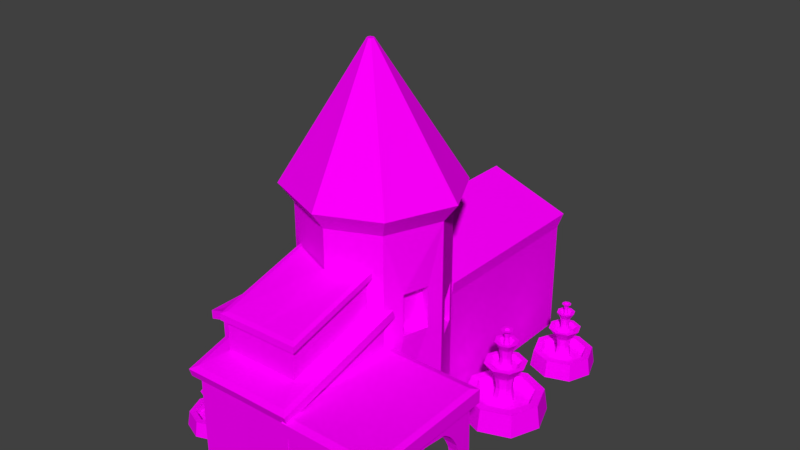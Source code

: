 # Source: monastery.blend  (saved by Blender 2.78.0; exported with 4.5.12 LTS)
import bpy
from mathutils import Matrix  # noqa: F401  (used for matrix-valued properties, if any)

bpy.ops.wm.read_factory_settings(use_empty=True)
scene = bpy.context.scene
scene.name = 'Scene'

# ---- collections
col_collection_1 = bpy.data.collections.new('Collection 1'); scene.collection.children.link(col_collection_1)

# ---- images (referenced by path relative to the original .blend; pixels are not part of the script)
import os
ASSET_DIR = os.environ.get("B2B_ASSET_DIR", "")  # directory of the original .blend (textures are referenced by path, not embedded)
HERE = os.path.dirname(os.path.abspath(__file__))  # packed textures are extracted next to this script under _unpacked/

def load_image(name, relpath, width, height, colorspace="sRGB"):
    """Load a texture the original file referenced (path relative to the .blend, or extracted next to this script)."""
    p = next((c for c in (os.path.join(HERE, relpath), os.path.join(ASSET_DIR, relpath)) if relpath and os.path.exists(c)), "")
    if p:
        img = bpy.data.images.load(p, check_existing=True)
        img.name = name
    else:  # same state as the original file: an image datablock whose file is absent (Cycles renders it pink)
        img = bpy.data.images.new(name, width, height)
        img.source = "FILE"
        img.filepath = "//" + (relpath or name)
    img.colorspace_settings.name = colorspace
    return img
img_gray_png = load_image('Gray.png', 'Gray.png', 1024, 1024, 'sRGB')
img_black_png = load_image('Black.png', 'Black.png', 1024, 1024, 'sRGB')
img_cyan_png = load_image('Cyan.png', 'Cyan.png', 1024, 1024, 'sRGB')
img_dark_wheat_png = load_image('Dark Wheat.png', 'Dark Wheat.png', 1024, 1024, 'sRGB')

# ---- materials (node trees are filled in below, after node groups)
mat_gray = bpy.data.materials.new('Gray')
mat_gray.alpha_threshold = 0.0
mat_gray.roughness = 0.5
mat_gray.line_color = (0.0, 0.0, 0.0, 1.0)
mat_black = bpy.data.materials.new('Black')
mat_black.alpha_threshold = 0.0
mat_black.roughness = 0.5
mat_cyan = bpy.data.materials.new('Cyan')
mat_cyan.alpha_threshold = 0.0
mat_cyan.roughness = 0.5
mat_wheat = bpy.data.materials.new('Wheat')
mat_wheat.alpha_threshold = 0.0
mat_wheat.roughness = 0.5

# ---- material node trees
mat_gray.use_nodes = True; mat_gray.node_tree.nodes.clear()
_N = mat_gray.node_tree.nodes; _L = mat_gray.node_tree.links
n0 = _N.new('ShaderNodeOutputMaterial'); n0.name = 'Material Output'; n0.location = (300, 300)
n1 = _N.new('ShaderNodeBsdfDiffuse'); n1.name = 'Diffuse BSDF'; n1.location = (10, 300)
n2 = _N.new('ShaderNodeTexImage'); n2.name = 'Image Texture'; n2.location = (-180, 300)
n2.width = 140
n2.image = img_gray_png
_L.new(n1.outputs[0], n0.inputs[0])
_L.new(n2.outputs[0], n1.inputs[0])
n0.is_active_output = True
mat_black.use_nodes = True; mat_black.node_tree.nodes.clear()
_N = mat_black.node_tree.nodes; _L = mat_black.node_tree.links
n0 = _N.new('ShaderNodeOutputMaterial'); n0.name = 'Material Output'; n0.location = (300, 300)
n1 = _N.new('ShaderNodeBsdfDiffuse'); n1.name = 'Diffuse BSDF'; n1.location = (10, 300)
n2 = _N.new('ShaderNodeTexImage'); n2.name = 'Image Texture'; n2.location = (-180, 300)
n2.width = 140
n2.image = img_black_png
_L.new(n1.outputs[0], n0.inputs[0])
_L.new(n2.outputs[0], n1.inputs[0])
n0.is_active_output = True
mat_cyan.use_nodes = True; mat_cyan.node_tree.nodes.clear()
_N = mat_cyan.node_tree.nodes; _L = mat_cyan.node_tree.links
n0 = _N.new('ShaderNodeOutputMaterial'); n0.name = 'Material Output'; n0.location = (300, 300)
n1 = _N.new('ShaderNodeBsdfDiffuse'); n1.name = 'Diffuse BSDF'; n1.location = (10, 300)
n2 = _N.new('ShaderNodeTexImage'); n2.name = 'Image Texture'; n2.location = (-180, 300)
n2.width = 140
n2.image = img_cyan_png
_L.new(n1.outputs[0], n0.inputs[0])
_L.new(n2.outputs[0], n1.inputs[0])
n0.is_active_output = True
mat_wheat.use_nodes = True; mat_wheat.node_tree.nodes.clear()
_N = mat_wheat.node_tree.nodes; _L = mat_wheat.node_tree.links
n0 = _N.new('ShaderNodeOutputMaterial'); n0.name = 'Material Output'; n0.location = (300, 300)
n1 = _N.new('ShaderNodeBsdfDiffuse'); n1.name = 'Diffuse BSDF'; n1.location = (10, 300)
n2 = _N.new('ShaderNodeTexImage'); n2.name = 'Image Texture'; n2.location = (-180, 300)
n2.width = 140
n2.image = img_dark_wheat_png
_L.new(n1.outputs[0], n0.inputs[0])
_L.new(n2.outputs[0], n1.inputs[0])
n0.is_active_output = True

# ---- world
world_world = bpy.data.worlds.new('World'); scene.world = world_world
world_world.color = (0.05088, 0.05088, 0.05088)
world_world.use_sun_shadow = False
world_world.sun_shadow_jitter_overblur = 0.0
world_world.cycles.sampling_method = 'MANUAL'

# ---- meshes
me_cube = bpy.data.meshes.new('Cube')
me_cube.from_pydata([(1.361, -2.978, 1.914), (1.361, -2.771, 1.894), (1.361, -2.573, 1.87), (1.361, -2.39, 1.851), (1.361, -2.23, 1.73), (1.361, -2.098, 1.569), (1.361, -2.0, 1.386), (1.361, -1.94, 1.188), (1.361, -1.92, 0.9816), (1.361, -4.035, 0.9816), (1.361, -4.015, 1.188), (1.361, -3.955, 1.386), (1.361, -3.857, 1.569), (1.361, -3.725, 1.73), (1.361, -3.565, 1.851), (1.361, -3.382, 1.87), (1.361, -3.184, 1.894), (1.194, 4.822, -0.019), (1.194, 0.6294, -0.019), (-1.197, 0.6294, -0.019), (-1.197, 4.822, -0.019), (1.194, 4.822, 2.734), (1.194, 0.6294, 2.734), (-1.197, 0.6294, 2.734), (-1.197, 4.822, 2.734), (0.04437, 1.126, 4.016), (-2.215, -3.713, 0.3069), (1.194, -1.609, -0.04365), (1.194, 0.6294, 5.067), (-1.197, 0.6294, 5.067), (1.194, -1.609, 5.067), (-1.197, -1.609, 5.067), (-1.698, -0.4976, 0.0052), (-1.698, -0.4976, 5.048), (0.05535, -2.083, 0.0052), (0.05535, -2.083, 5.048), (1.676, -0.3251, 0.0052), (1.676, -0.3251, 5.048), (0.04437, 1.126, 5.071), (-1.43, -1.829, 5.502), (0.06408, -2.395, 5.48), (1.423, 0.8428, 5.502), (1.998, -0.2964, 5.48), (-1.43, 0.8428, 5.502), (-2.029, -0.5022, 5.48), (1.423, -1.829, 5.502), (-0.04511, -0.609, 8.527), (0.01382, -0.6313, 8.526), (0.0674, -0.5037, 8.527), (0.01378, -0.4827, 8.526), (0.09009, -0.5486, 8.526), (-0.04511, -0.5037, 8.527), (-0.0687, -0.5567, 8.526), (0.0674, -0.609, 8.527), (-1.197, -1.609, -0.03176), (0.04437, 1.363, 5.498), (-1.197, -1.609, 3.14), (1.194, -1.609, 3.202), (0.05535, -2.083, 3.174), (1.194, -4.396, -0.04365), (0.05535, -4.388, -0.02761), (-1.197, -4.396, -0.03176), (-1.197, -4.396, 2.364), (1.194, -4.396, 2.426), (0.05535, -4.388, 2.398), (3.36, -1.609, 2.507), (3.36, -4.396, 2.445), (1.194, -1.609, 2.516), (1.194, -1.609, 2.217), (1.194, -4.396, 2.154), (3.36, -4.396, 2.185), (3.36, -1.609, 2.227), (1.217, -4.355, -0.03759), (1.217, -1.568, -0.03779), (3.383, -4.355, -0.005859), (3.383, -1.568, 0.03573), (3.371, -4.015, 1.188), (1.361, -4.019, -0.02789), (3.373, -4.035, 0.9816), (3.373, -1.92, 0.9816), (1.361, -1.936, -0.03621), (3.371, -1.94, 1.188), (3.383, -1.935, 0.03025), (3.383, -4.019, -0.0008523), (3.367, -3.857, 1.569), (3.369, -2.0, 1.386), (3.367, -2.098, 1.569), (3.369, -3.955, 1.386), (3.365, -3.725, 1.73), (3.365, -2.23, 1.73), (3.364, -3.565, 1.851), (3.364, -2.39, 1.851), (3.363, -2.573, 1.87), (3.363, -3.382, 1.87), (3.362, -2.771, 1.894), (3.362, -3.184, 1.894), (3.362, -2.978, 1.914), (1.787, -1.602, 1.805), (1.694, -2.23, 1.73), (1.787, -2.322, 1.805), (1.787, -3.633, 1.805), (1.787, -4.389, 1.805), (1.42, -1.591, 1.256), (1.42, -1.961, 1.256), (1.42, -3.994, 1.256), (1.42, -4.379, 1.256), (1.469, -1.594, 1.418), (1.469, -2.017, 1.418), (1.459, -2.0, 1.386), (1.459, -3.955, 1.386), (1.469, -3.938, 1.418), (1.469, -4.382, 1.418), (1.415, -4.355, -0.03468), (1.415, -4.019, -0.02716), (1.656, -1.6, 1.698), (1.656, -2.204, 1.698), (1.656, -3.751, 1.698), (1.656, -4.387, 1.698), (1.549, -1.597, 1.567), (1.549, -2.097, 1.567), (1.55, -2.098, 1.569), (1.55, -3.857, 1.569), (1.549, -3.858, 1.567), (1.549, -4.385, 1.567), (1.413, -1.94, 1.188), (1.403, -1.588, 1.088), (1.403, -1.93, 1.088), (1.413, -4.015, 1.188), (1.403, -4.025, 1.088), (1.403, -4.376, 1.088), (1.694, -3.725, 1.73), (1.415, -1.568, -0.03791), (1.415, -1.936, -0.03853), (1.404, -1.92, 0.9816), (1.404, -4.035, 0.9816), (2.098, -1.604, 1.934), (2.098, -2.527, 1.934), (2.098, -3.428, 1.934), (2.098, -4.391, 1.934), (1.936, -1.603, 1.885), (1.936, -2.435, 1.885), (1.936, -3.52, 1.885), (1.936, -4.39, 1.885), (1.891, -2.39, 1.861), (1.891, -3.565, 1.861), (2.266, -1.604, 1.951), (2.266, -2.558, 1.951), (2.266, -3.397, 1.951), (2.266, -4.392, 1.951), (2.597, -1.603, 1.885), (2.642, -2.39, 1.861), (2.597, -2.435, 1.885), (2.597, -3.52, 1.885), (2.642, -3.565, 1.861), (2.597, -4.39, 1.885), (2.435, -1.604, 1.934), (2.435, -2.527, 1.934), (2.435, -3.428, 1.934), (2.435, -4.391, 1.934), (3.118, -1.568, 0.03447), (3.118, -1.935, 0.02881), (3.113, -1.591, 1.256), (3.113, -1.961, 1.256), (3.113, -4.378, 1.256), (3.113, -3.994, 1.256), (3.12, -4.015, 1.188), (3.13, -1.588, 1.088), (3.13, -1.93, 1.088), (3.12, -1.94, 1.188), (3.13, -4.375, 1.088), (3.13, -4.025, 1.088), (3.129, -1.92, 0.9816), (3.118, -4.355, -0.009743), (3.118, -4.019, -0.004396), (3.129, -4.035, 0.9816), (2.877, -1.6, 1.698), (2.877, -2.204, 1.698), (2.839, -2.23, 1.73), (2.877, -3.751, 1.698), (2.839, -3.725, 1.73), (2.877, -4.387, 1.698), (2.746, -1.602, 1.805), (2.746, -2.322, 1.805), (2.746, -3.633, 1.805), (2.746, -4.389, 1.805), (3.064, -1.594, 1.418), (3.074, -2.0, 1.386), (3.064, -4.381, 1.418), (3.064, -2.017, 1.418), (3.064, -3.938, 1.418), (3.074, -3.955, 1.386), (2.984, -1.597, 1.567), (2.984, -4.384, 1.567), (2.984, -2.097, 1.567), (2.984, -3.858, 1.567), (2.983, -2.098, 1.569), (2.983, -3.857, 1.569), (1.361, -2.978, 1.332), (1.361, -2.834, 1.318), (1.361, -2.696, 1.302), (1.361, -2.568, 1.288), (1.361, -2.457, 1.204), (1.361, -2.365, 1.092), (1.361, -2.297, 0.9649), (1.361, -2.255, 0.8268), (1.361, -2.241, 0.6831), (1.361, -3.702, -0.0198), (1.361, -3.714, 0.6831), (1.361, -3.7, 0.8268), (1.361, -3.658, 0.9649), (1.361, -3.59, 1.092), (1.361, -3.498, 1.204), (1.361, -3.387, 1.288), (1.361, -3.259, 1.302), (1.361, -3.121, 1.318), (1.361, -2.252, -0.04243), (1.228, -2.978, 1.332), (1.228, -2.834, 1.318), (1.228, -2.696, 1.302), (1.228, -2.568, 1.288), (1.228, -2.457, 1.204), (1.228, -2.365, 1.092), (1.228, -2.297, 0.9649), (1.228, -2.255, 0.8268), (1.228, -2.241, 0.6831), (1.228, -3.702, -0.0198), (1.228, -3.714, 0.6831), (1.228, -3.7, 0.8268), (1.228, -3.658, 0.9649), (1.228, -3.59, 1.092), (1.228, -3.498, 1.204), (1.228, -3.387, 1.288), (1.228, -3.259, 1.302), (1.228, -3.121, 1.318), (1.228, -2.252, -0.0405), (-3.106, -2.124, -0.006155), (-3.106, -2.124, 1.83), (-3.106, 4.027, -0.006155), (-3.106, 4.027, 1.83), (-1.117, -2.124, -0.006155), (-1.117, -2.124, 2.397), (-1.117, 4.027, -0.006155), (-1.117, 4.027, 2.397), (2.361, 0.3962, 0.51), (1.657, 0.385, -0.02849), (2.379, 1.783, 0.51), (1.657, 1.795, -0.02849), (1.865, 0.5924, 0.5023), (3.067, 0.385, -0.02849), (1.668, 1.111, 0.51), (3.067, 1.795, -0.02849), (2.86, 0.5924, 0.5023), (3.343, 1.066, -0.01765), (1.865, 1.588, 0.5023), (2.386, 2.072, -0.01765), (2.86, 1.588, 0.5023), (2.36, 0.107, -0.01765), (3.055, 1.073, 0.51), (1.378, 1.12, -0.01765), (1.716, 0.4442, 0.5012), (1.716, 1.736, 0.5012), (3.008, 1.736, 0.5012), (3.008, 0.4442, 0.5012), (3.26, 1.068, 0.5111), (2.384, 1.99, 0.5111), (2.36, 0.1895, 0.5111), (1.46, 1.118, 0.5111), (1.91, 0.6371, 0.3084), (2.361, 0.4584, 0.3154), (1.91, 1.543, 0.3084), (2.378, 1.721, 0.3154), (1.73, 1.11, 0.3154), (2.816, 1.543, 0.3084), (2.816, 0.6371, 0.3084), (2.993, 1.075, 0.3154), (2.191, 0.918, 0.3106), (2.363, 0.85, 0.3132), (2.191, 1.263, 0.3106), (2.369, 1.331, 0.3132), (2.123, 1.098, 0.3132), (2.536, 1.263, 0.3106), (2.536, 0.918, 0.3106), (2.604, 1.085, 0.3132), (2.204, 1.251, 0.9384), (2.204, 0.9303, 0.9384), (2.14, 1.097, 0.9409), (2.369, 1.313, 0.9409), (2.524, 1.251, 0.9384), (2.586, 1.085, 0.9409), (2.524, 0.9303, 0.9384), (2.363, 0.8672, 0.9409), (2.497, 0.9574, 0.6376), (2.549, 1.086, 0.6397), (2.497, 1.224, 0.6376), (2.178, 1.096, 0.6397), (2.231, 1.224, 0.6376), (2.368, 1.276, 0.6397), (2.363, 0.9049, 0.6397), (2.231, 0.9574, 0.6376), (0.594, 4.822, -0.007552), (-0.597, 4.822, -0.007552), (0.594, 4.822, 1.364), (-0.597, 4.822, 1.364), (0.594, 4.535, -0.007552), (-0.597, 4.535, -0.007552), (0.594, 4.535, 1.364), (-0.597, 4.535, 1.364), (2.362, 0.6058, 1.283), (2.711, 0.7428, 1.278), (2.375, 1.574, 1.283), (2.016, 1.438, 1.278), (2.016, 0.7428, 1.278), (1.878, 1.105, 1.283), (2.711, 1.438, 1.278), (2.846, 1.078, 1.283), (2.625, 0.829, 1.279), (2.727, 1.081, 1.283), (1.998, 1.102, 1.283), (2.102, 0.829, 1.279), (2.363, 0.726, 1.283), (2.372, 1.454, 1.283), (2.102, 1.352, 1.279), (2.625, 1.352, 1.279), (2.557, 0.8971, 1.199), (2.633, 1.084, 1.202), (2.094, 1.099, 1.202), (2.17, 0.8971, 1.199), (2.363, 0.8208, 1.202), (2.37, 1.36, 1.202), (2.17, 1.284, 1.199), (2.557, 1.284, 1.199), (2.465, 0.9897, 1.199), (2.504, 1.087, 1.201), (2.223, 1.095, 1.201), (2.263, 0.9897, 1.199), (2.364, 0.9499, 1.201), (2.367, 1.231, 1.201), (2.263, 1.191, 1.199), (2.465, 1.191, 1.199), (2.477, 0.9777, 1.635), (2.521, 1.087, 1.637), (2.206, 1.095, 1.637), (2.251, 0.9777, 1.635), (2.363, 0.9333, 1.637), (2.368, 1.248, 1.637), (2.251, 1.203, 1.635), (2.477, 1.203, 1.635), (2.56, 0.8936, 1.822), (2.637, 1.084, 1.825), (2.089, 1.099, 1.825), (2.167, 0.8936, 1.822), (2.363, 0.8161, 1.825), (2.37, 1.364, 1.825), (2.167, 1.287, 1.822), (2.56, 1.287, 1.822), (2.491, 0.963, 1.823), (2.541, 1.086, 1.825), (2.186, 1.096, 1.825), (2.236, 0.963, 1.823), (2.363, 0.9128, 1.825), (2.368, 1.268, 1.825), (2.236, 1.218, 1.823), (2.491, 1.218, 1.823), (2.454, 1.001, 1.735), (2.489, 1.087, 1.737), (2.238, 1.094, 1.737), (2.274, 1.001, 1.735), (2.364, 0.9652, 1.737), (2.367, 1.216, 1.737), (2.274, 1.18, 1.735), (2.454, 1.18, 1.735), (2.454, 1.0, 1.417), (2.364, 0.9643, 1.419), (2.273, 1.0, 1.417), (2.49, 1.087, 1.419), (2.454, 1.181, 1.417), (2.367, 1.217, 1.419), (2.273, 1.181, 1.417), (2.237, 1.094, 1.419), (2.416, 1.039, 1.735), (2.436, 1.089, 1.736), (2.292, 1.093, 1.736), (2.312, 1.039, 1.735), (2.364, 1.018, 1.736), (2.366, 1.163, 1.736), (2.312, 1.142, 1.735), (2.416, 1.142, 1.735), (2.416, 1.039, 2.043), (2.436, 1.089, 2.044), (2.292, 1.093, 2.044), (2.312, 1.039, 2.043), (2.364, 1.018, 2.044), (2.366, 1.163, 2.044), (2.312, 1.142, 2.043), (2.416, 1.142, 2.043), (2.464, 0.9902, 2.103), (2.503, 1.087, 2.104), (2.224, 1.095, 2.104), (2.264, 0.9902, 2.103), (2.364, 0.9507, 2.104), (2.367, 1.23, 2.104), (2.264, 1.191, 2.103), (2.464, 1.191, 2.103), (2.412, 1.043, 2.103), (2.43, 1.089, 2.104), (2.297, 1.093, 2.104), (2.316, 1.043, 2.103), (2.364, 1.024, 2.104), (2.366, 1.157, 2.104), (2.316, 1.138, 2.103), (2.412, 1.138, 2.103), (2.398, 1.057, 2.069), (2.411, 1.089, 2.07), (2.317, 1.092, 2.07), (2.33, 1.057, 2.069), (2.364, 1.043, 2.07), (2.365, 1.138, 2.07), (2.33, 1.124, 2.069), (2.398, 1.124, 2.069), (2.404, 1.13, 1.927), (2.419, 1.089, 1.928), (2.365, 1.146, 1.928), (2.324, 1.13, 1.927), (2.324, 1.051, 1.927), (2.309, 1.092, 1.928), (2.404, 1.051, 1.927), (2.364, 1.035, 1.928), (2.362, 2.988, 0.3949), (1.818, 2.979, -0.02059), (2.376, 4.058, 0.3949), (1.818, 4.067, -0.02059), (1.979, 3.139, 0.389), (2.907, 2.979, -0.02059), (1.827, 3.54, 0.3949), (2.907, 4.067, -0.02059), (2.747, 3.139, 0.389), (3.119, 3.505, -0.01223), (1.979, 3.907, 0.389), (2.381, 4.281, -0.01223), (2.747, 3.907, 0.389), (2.361, 2.764, -0.01223), (2.897, 3.51, 0.3949), (1.603, 3.546, -0.01223), (1.864, 3.025, 0.3881), (1.864, 4.021, 0.3881), (2.861, 4.021, 0.3881), (2.861, 3.025, 0.3881), (3.056, 3.506, 0.3958), (2.379, 4.217, 0.3958), (2.361, 2.828, 0.3958), (1.667, 3.544, 0.3958), (2.013, 3.174, 0.2394), (2.362, 3.036, 0.2448), (2.013, 3.873, 0.2394), (2.375, 4.01, 0.2448), (1.875, 3.538, 0.2448), (2.713, 3.873, 0.2394), (2.713, 3.174, 0.2394), (2.849, 3.511, 0.2448), (2.231, 3.39, 0.2411), (2.363, 3.338, 0.2431), (2.231, 3.656, 0.2411), (2.368, 3.709, 0.2431), (2.178, 3.529, 0.2431), (2.497, 3.656, 0.2411), (2.497, 3.39, 0.2411), (2.549, 3.519, 0.2431), (2.24, 3.647, 0.7255), (2.24, 3.4, 0.7255), (2.191, 3.529, 0.7274), (2.368, 3.695, 0.7274), (2.487, 3.647, 0.7255), (2.536, 3.519, 0.7274), (2.487, 3.4, 0.7255), (2.363, 3.351, 0.7274), (2.467, 3.421, 0.4935), (2.507, 3.52, 0.495), (2.467, 3.626, 0.4935), (2.22, 3.528, 0.495), (2.261, 3.626, 0.4935), (2.367, 3.666, 0.495), (2.364, 3.38, 0.495), (2.261, 3.421, 0.4935), (2.363, 3.149, 0.9917), (2.631, 3.255, 0.9876), (2.372, 3.897, 0.9917), (2.095, 3.791, 0.9876), (2.095, 3.255, 0.9876), (1.989, 3.535, 0.9917), (2.631, 3.791, 0.9876), (2.736, 3.514, 0.9917), (2.565, 3.322, 0.9881), (2.644, 3.516, 0.9912), (2.082, 3.532, 0.9912), (2.162, 3.322, 0.9881), (2.363, 3.242, 0.9912), (2.37, 3.804, 0.9912), (2.162, 3.725, 0.9881), (2.565, 3.725, 0.9881), (2.513, 3.374, 0.9264), (2.571, 3.518, 0.9287), (2.155, 3.53, 0.9287), (2.214, 3.374, 0.9264), (2.363, 3.315, 0.9287), (2.369, 3.731, 0.9287), (2.214, 3.673, 0.9264), (2.513, 3.673, 0.9264), (2.442, 3.446, 0.927), (2.472, 3.521, 0.9282), (2.255, 3.527, 0.9282), (2.286, 3.446, 0.927), (2.364, 3.415, 0.9282), (2.367, 3.632, 0.9282), (2.286, 3.601, 0.927), (2.442, 3.601, 0.927), (2.451, 3.436, 1.263), (2.485, 3.52, 1.265), (2.242, 3.527, 1.265), (2.277, 3.436, 1.263), (2.364, 3.402, 1.265), (2.367, 3.645, 1.265), (2.277, 3.61, 1.263), (2.451, 3.61, 1.263), (2.516, 3.372, 1.408), (2.575, 3.518, 1.41), (2.152, 3.53, 1.41), (2.212, 3.372, 1.408), (2.363, 3.312, 1.41), (2.369, 3.735, 1.41), (2.212, 3.675, 1.408), (2.516, 3.675, 1.408), (2.462, 3.425, 1.408), (2.501, 3.52, 1.41), (2.227, 3.528, 1.41), (2.266, 3.425, 1.408), (2.364, 3.386, 1.41), (2.367, 3.66, 1.41), (2.266, 3.622, 1.408), (2.462, 3.622, 1.408), (2.433, 3.454, 1.34), (2.46, 3.521, 1.341), (2.267, 3.526, 1.341), (2.295, 3.454, 1.34), (2.364, 3.427, 1.341), (2.366, 3.62, 1.341), (2.295, 3.593, 1.34), (2.433, 3.593, 1.34), (2.434, 3.454, 1.095), (2.364, 3.426, 1.096), (2.294, 3.454, 1.095), (2.461, 3.521, 1.096), (2.434, 3.593, 1.095), (2.366, 3.621, 1.096), (2.294, 3.593, 1.095), (2.266, 3.526, 1.096), (2.404, 3.484, 1.341), (2.42, 3.522, 1.341), (2.308, 3.525, 1.341), (2.324, 3.484, 1.341), (2.364, 3.468, 1.341), (2.365, 3.579, 1.341), (2.324, 3.563, 1.341), (2.404, 3.563, 1.341), (2.404, 3.484, 1.578), (2.42, 3.522, 1.579), (2.308, 3.525, 1.579), (2.324, 3.484, 1.578), (2.364, 3.468, 1.579), (2.365, 3.579, 1.579), (2.324, 3.563, 1.578), (2.404, 3.563, 1.578), (2.441, 3.446, 1.624), (2.472, 3.521, 1.625), (2.256, 3.527, 1.625), (2.287, 3.446, 1.624), (2.364, 3.416, 1.625), (2.367, 3.631, 1.625), (2.287, 3.601, 1.624), (2.441, 3.601, 1.624), (2.401, 3.487, 1.624), (2.415, 3.522, 1.625), (2.313, 3.525, 1.625), (2.327, 3.487, 1.624), (2.364, 3.472, 1.625), (2.365, 3.575, 1.625), (2.327, 3.56, 1.624), (2.401, 3.56, 1.624), (2.39, 3.497, 1.598), (2.4, 3.523, 1.599), (2.328, 3.525, 1.599), (2.338, 3.497, 1.598), (2.364, 3.487, 1.599), (2.365, 3.56, 1.599), (2.338, 3.55, 1.598), (2.39, 3.55, 1.598), (2.395, 3.554, 1.489), (2.407, 3.522, 1.489), (2.365, 3.566, 1.489), (2.333, 3.554, 1.489), (2.333, 3.493, 1.489), (2.321, 3.525, 1.489), (2.395, 3.493, 1.489), (2.364, 3.481, 1.489), (-1.201, -1.66, 3.307), (-1.201, -4.447, 2.531), (1.19, -1.66, 3.369), (0.05154, -2.134, 3.342), (1.19, -4.447, 2.593), (0.05154, -4.44, 2.566), (-1.331, -1.421, 3.132), (-1.331, -4.517, 2.27), (1.326, -4.517, 2.338), (0.06062, -4.509, 2.308), (0.05638, -4.566, 2.494), (1.326, -1.421, 3.2), (-1.335, -1.478, 3.318), (-1.335, -4.574, 2.456), (1.322, -4.574, 2.524), (1.322, -1.478, 3.386), (-3.113, -2.124, 2.014), (-3.113, 4.027, 2.014), (-1.124, 4.027, 2.581), (-1.124, -2.124, 2.581), (-3.269, -2.301, 1.768), (-3.269, 4.227, 1.768), (-0.954, 4.227, 2.428), (-0.954, -2.301, 2.428), (-3.276, -2.301, 1.983), (-3.276, 4.227, 1.983), (-0.9614, 4.227, 2.642), (-0.9614, -2.301, 2.642), (1.242, 4.985, 3.038), (1.242, 0.6318, 3.038), (-1.241, 4.985, 3.038), (-1.241, 0.6318, 3.038), (0.04829, 1.148, 4.37), (0.0483, 3.794, 4.37), (-2.678, -3.721, -0.0475), (-2.203, -2.8, 0.3069), (-2.678, -2.793, -0.0475), (-2.542, -3.584, 0.3019), (-1.75, -3.721, -0.0475), (-2.671, -3.242, 0.3069), (-1.75, -2.793, -0.0475), (-1.886, -3.584, 0.3019), (-1.569, -3.272, -0.04037), (-2.542, -2.929, 0.3019), (-2.199, -2.61, -0.04037), (-1.886, -2.929, 0.3019), (-2.216, -3.904, -0.04037), (-1.758, -3.268, 0.3069), (-2.862, -3.237, -0.04037), (-2.639, -3.682, 0.3011), (-2.639, -2.831, 0.3011), (-1.789, -2.831, 0.3011), (-1.789, -3.682, 0.3011), (-1.623, -3.271, 0.3077), (-2.2, -2.664, 0.3077), (-2.216, -3.849, 0.3077), (-2.808, -3.238, 0.3077), (-2.512, -3.555, 0.1743), (-2.215, -3.672, 0.1789), (-2.512, -2.958, 0.1743), (-2.204, -2.841, 0.1789), (-2.63, -3.244, 0.1789), (-1.916, -2.958, 0.1743), (-1.916, -3.555, 0.1743), (-1.799, -3.267, 0.1789), (-2.327, -3.37, 0.1757), (-2.214, -3.415, 0.1774), (-2.327, -3.143, 0.1757), (-2.21, -3.098, 0.1774), (-2.372, -3.251, 0.1774), (-2.1, -3.143, 0.1757), (-2.1, -3.37, 0.1757), (-2.055, -3.26, 0.1774), (-2.319, -3.151, 0.5889), (-2.319, -3.362, 0.5889), (-2.36, -3.252, 0.5905), (-2.21, -3.109, 0.5905), (-2.108, -3.151, 0.5889), (-2.067, -3.26, 0.5905), (-2.108, -3.362, 0.5889), (-2.214, -3.403, 0.5905), (-2.126, -3.344, 0.391), (-2.091, -3.259, 0.3923), (-2.126, -3.169, 0.391), (-2.336, -3.252, 0.3923), (-2.301, -3.169, 0.391), (-2.21, -3.134, 0.3923), (-2.214, -3.378, 0.3923), (-2.301, -3.344, 0.391), (-2.214, -3.575, 0.816), (-1.985, -3.485, 0.8125), (-2.206, -2.938, 0.816), (-2.442, -3.028, 0.8125), (-2.442, -3.485, 0.8125), (-2.533, -3.247, 0.816), (-1.985, -3.028, 0.8125), (-1.896, -3.264, 0.816), (-2.042, -3.428, 0.8129), (-1.974, -3.262, 0.8155), (-2.454, -3.249, 0.8155), (-2.386, -3.428, 0.8129), (-2.214, -3.496, 0.8155), (-2.208, -3.017, 0.8155), (-2.386, -3.084, 0.8129), (-2.042, -3.084, 0.8129), (-2.086, -3.384, 0.7603), (-2.036, -3.261, 0.7622), (-2.391, -3.251, 0.7622), (-2.341, -3.384, 0.7603), (-2.214, -3.434, 0.7622), (-2.209, -3.079, 0.7622), (-2.341, -3.129, 0.7603), (-2.086, -3.129, 0.7603), (-2.147, -3.323, 0.7607), (-2.121, -3.258, 0.7618), (-2.306, -3.253, 0.7618), (-2.28, -3.323, 0.7607), (-2.213, -3.349, 0.7618), (-2.211, -3.164, 0.7618), (-2.28, -3.19, 0.7607), (-2.147, -3.19, 0.7607), (-2.139, -3.33, 1.048), (-2.11, -3.259, 1.049), (-2.317, -3.253, 1.049), (-2.287, -3.33, 1.048), (-2.213, -3.36, 1.049), (-2.211, -3.153, 1.049), (-2.287, -3.182, 1.048), (-2.139, -3.182, 1.048), (-2.084, -3.386, 1.171), (-2.033, -3.261, 1.173), (-2.394, -3.251, 1.173), (-2.343, -3.386, 1.171), (-2.214, -3.437, 1.173), (-2.209, -3.076, 1.173), (-2.343, -3.127, 1.171), (-2.084, -3.127, 1.171), (-2.129, -3.34, 1.171), (-2.097, -3.259, 1.172), (-2.33, -3.253, 1.172), (-2.297, -3.34, 1.171), (-2.214, -3.373, 1.172), (-2.21, -3.139, 1.172), (-2.297, -3.172, 1.171), (-2.129, -3.172, 1.171), (-2.154, -3.315, 1.113), (-2.131, -3.258, 1.114), (-2.296, -3.254, 1.114), (-2.272, -3.315, 1.113), (-2.213, -3.339, 1.114), (-2.211, -3.174, 1.114), (-2.272, -3.197, 1.113), (-2.154, -3.197, 1.113), (-2.154, -3.316, 0.9042), (-2.213, -3.339, 0.9051), (-2.273, -3.316, 0.9042), (-2.13, -3.258, 0.9051), (-2.154, -3.197, 0.9042), (-2.211, -3.173, 0.9051), (-2.273, -3.197, 0.9042), (-2.296, -3.254, 0.9051), (-2.179, -3.29, 1.114), (-2.166, -3.257, 1.114), (-2.261, -3.255, 1.114), (-2.247, -3.29, 1.114), (-2.213, -3.304, 1.114), (-2.212, -3.209, 1.114), (-2.247, -3.222, 1.114), (-2.179, -3.222, 1.114), (-2.179, -3.29, 1.316), (-2.166, -3.257, 1.317), (-2.261, -3.255, 1.317), (-2.247, -3.29, 1.316), (-2.213, -3.304, 1.317), (-2.212, -3.209, 1.317), (-2.247, -3.222, 1.316), (-2.179, -3.222, 1.316), (-2.147, -3.322, 1.355), (-2.121, -3.258, 1.356), (-2.305, -3.253, 1.356), (-2.279, -3.322, 1.355), (-2.213, -3.348, 1.356), (-2.211, -3.164, 1.356), (-2.279, -3.19, 1.355), (-2.147, -3.19, 1.355), (-2.182, -3.288, 1.355), (-2.169, -3.257, 1.356), (-2.257, -3.255, 1.356), (-2.244, -3.288, 1.355), (-2.213, -3.3, 1.356), (-2.212, -3.212, 1.356), (-2.244, -3.225, 1.355), (-2.182, -3.225, 1.355), (-2.191, -3.278, 1.333), (-2.182, -3.257, 1.334), (-2.244, -3.255, 1.334), (-2.235, -3.278, 1.333), (-2.213, -3.287, 1.334), (-2.212, -3.225, 1.334), (-2.235, -3.234, 1.333), (-2.191, -3.234, 1.333), (-2.187, -3.23, 1.24), (-2.177, -3.257, 1.24), (-2.212, -3.22, 1.24), (-2.239, -3.23, 1.24), (-2.239, -3.282, 1.24), (-2.25, -3.255, 1.24), (-2.187, -3.282, 1.24), (-2.213, -3.293, 1.24), (3.482, -1.452, 2.457), (3.482, -4.553, 2.388), (3.482, -4.553, 2.099), (1.209, -4.553, 2.064), (1.072, -1.452, 2.466), (1.072, -1.452, 2.134), (1.209, -4.553, 2.366), (3.482, -1.452, 2.145), (3.309, -4.394, 2.057), (1.234, -4.394, 2.029), (1.389, -4.353, 0.01042), (1.254, -4.358, 0.01096), (3.329, -4.358, 0.04682), (1.772, -4.389, 1.851), (1.637, -4.387, 1.74), (1.444, -4.382, 1.451), (1.393, -4.378, 1.284), (1.526, -4.384, 1.605), (1.376, -4.375, 1.11), (2.093, -4.391, 1.984), (1.926, -4.391, 1.934), (2.267, -4.392, 2.001), (2.441, -4.391, 1.984), (2.608, -4.39, 1.934), (3.141, -4.378, 1.284), (3.09, -4.381, 1.451), (3.158, -4.375, 1.11), (3.167, -4.353, 0.04554), (2.897, -4.387, 1.74), (2.762, -4.389, 1.851), (3.008, -4.384, 1.605), (3.361, -4.334, 2.051), (3.361, -1.672, 2.123), (3.384, -1.856, 0.06837), (3.381, -1.636, 0.07125), (3.381, -4.298, 0.05016), (3.373, -4.116, 1.012), (3.371, -4.094, 1.234), (3.371, -1.861, 1.234), (3.374, -1.84, 1.012), (3.384, -4.098, 0.05075), (3.369, -4.029, 1.448), (3.367, -3.924, 1.644), (3.367, -2.031, 1.644), (3.369, -1.926, 1.448), (3.365, -3.782, 1.817), (3.365, -2.173, 1.817), (3.363, -3.61, 1.947), (3.364, -2.345, 1.947), (3.362, -2.542, 1.968), (3.362, -3.413, 1.968), (3.362, -2.756, 1.994), (3.362, -3.2, 1.994), (3.361, -2.978, 2.016), (1.253, -1.607, 2.111), (3.316, -1.607, 2.134), (3.199, -1.565, 0.07215), (3.336, -1.571, 0.07518), (1.246, -1.571, 0.01288), (1.898, -1.604, 1.931), (1.731, -1.602, 1.842), (1.392, -1.594, 1.409), (1.346, -1.591, 1.228), (1.465, -1.597, 1.576), (1.585, -1.6, 1.722), (1.344, -1.587, 1.04), (1.365, -1.565, 0.01821), (2.079, -1.605, 1.986), (2.267, -1.605, 2.004), (2.803, -1.602, 1.842), (2.636, -1.604, 1.931), (2.455, -1.605, 1.986), (3.209, -1.587, 1.04), (3.196, -1.591, 1.228), (2.949, -1.6, 1.722), (3.141, -1.594, 1.409), (3.069, -1.597, 1.576), (-2.397, -2.124, 0.003053), (-2.397, -2.124, 1.119), (-1.507, -2.124, 1.172), (-1.507, -2.124, 0.003053), (-2.397, -1.954, 0.003053), (-2.397, -1.954, 1.119), (-1.507, -1.954, 1.172), (-1.507, -1.954, 0.003053), (-1.601, -0.7129, 3.889), (-1.601, -0.7129, 4.501), (-1.294, -1.394, 4.512), (-1.294, -1.394, 3.914), (-1.292, 0.4156, 3.095), (-1.292, 0.4156, 3.289), (-1.292, 0.4156, 3.715), (-1.556, -0.1769, 3.732), (-1.556, -0.1769, 3.09), (-1.055, -1.278, 4.512), (-1.362, -0.5967, 4.501), (-1.362, -0.5967, 3.889), (-1.055, -1.278, 3.914), (-1.038, 0.3037, 3.095), (-1.038, 0.3037, 3.289), (-1.038, 0.3037, 3.715), (-1.302, -0.2888, 3.732), (-1.302, -0.2888, 3.09), (1.194, 4.493, 0.197), (1.194, 0.9584, 0.197), (1.194, 4.493, 2.518), (1.194, 0.9584, 2.518), (-3.106, 3.707, 0.3052), (-3.106, -1.805, 0.3052), (-3.106, -1.805, 1.518), (-3.106, 3.707, 1.518), (-0.9157, -4.395, 0.2447), (-0.9157, -4.395, 2.069), (0.03783, -4.39, 0.2479), (0.9048, -4.395, 0.2357), (0.03783, -4.39, 2.095), (0.9048, -4.395, 2.116), (0.9048, -4.395, 1.909), (-1.197, -2.485, 0.4529), (-1.197, -2.485, 2.52), (-1.197, -4.135, 2.014), (-1.197, -4.135, 0.4529), (-2.896, 4.027, 1.626), (-2.896, 4.027, 0.272), (-1.429, 4.027, 0.272), (-1.429, 4.027, 2.044), (1.07, 4.822, 0.08818), (1.07, 4.822, 2.611), (-1.073, 4.822, 0.08818), (-1.073, 4.822, 2.611), (0.6989, 4.822, 0.09844), (0.6989, 4.822, 1.5), (-0.7029, 4.822, 0.09844), (-0.7029, 4.822, 1.5), (1.555, -0.6433, 3.658), (1.555, -0.6433, 2.688), (1.39, -1.225, 3.659), (1.39, -1.225, 2.683), (1.39, -1.225, 3.635), (1.39, -1.225, 3.181), (1.39, -1.225, 2.983), (1.315, -0.5597, 3.658), (1.315, -0.5597, 2.688), (1.151, -1.142, 3.659), (1.151, -1.142, 2.683), (1.151, -1.142, 3.635), (1.151, -1.142, 3.181), (1.151, -1.142, 2.983), (-0.8927, -1.779, 3.309), (-0.8927, -3.858, 2.73), (0.8917, -1.779, 3.355), (0.04193, -2.132, 3.334), (0.8917, -3.858, 2.776), (0.04193, -3.853, 2.755), (-0.906, -1.761, 4.063), (-0.906, -3.841, 3.484), (0.8785, -1.761, 4.109), (0.02866, -2.115, 4.088), (0.8785, -3.841, 3.53), (0.02866, -3.836, 3.509), (-0.9089, -1.747, 4.19), (-0.9089, -3.827, 3.611), (0.8756, -1.747, 4.236), (0.02577, -2.101, 4.143), (0.8756, -3.827, 3.657), (0.02577, -3.822, 3.636), (-1.014, -1.613, 4.065), (-1.014, -3.942, 3.416), (0.9844, -3.942, 3.468), (0.0329, -3.936, 3.445), (-1.017, -3.926, 3.559), (0.9844, -1.613, 4.116), (-1.017, -1.597, 4.207), (0.9812, -3.926, 3.61), (0.02966, -3.92, 3.587), (0.9812, -1.597, 4.259), (1.276, 0.4675, 2.223), (1.276, 0.4675, 2.644), (1.276, 0.4675, 3.158), (1.553, -0.08234, 3.147), (1.553, -0.08234, 2.237), (1.033, 0.3448, 2.223), (1.033, 0.3448, 2.644), (1.033, 0.3448, 3.158), (1.31, -0.2051, 3.147), (1.31, -0.2051, 2.237)], [], [(0, 1, 94, 96), (1, 2, 92, 94), (2, 3, 143, 140, 136, 146, 156, 151, 150, 91, 92), (3, 4, 98, 99, 143), (4, 5, 120, 115, 98), (5, 6, 108, 107, 119, 120), (6, 7, 124, 103, 108), (7, 8, 133, 126, 124), (8, 80, 132, 133), (9, 10, 127, 128, 134), (10, 11, 109, 104, 127), (11, 12, 121, 122, 110, 109), (12, 13, 130, 116, 121), (13, 14, 144, 100, 130), (14, 15, 93, 90, 153, 152, 157, 147, 137, 141, 144), (15, 16, 95, 93), (16, 0, 96, 95), (14, 13, 211, 212), (286, 283, 310, 309), (21, 22, 918, 917), (19, 23, 24, 20), (20, 24, 941, 940), (23, 25, 635, 634), (25, 22, 632, 635), (23, 22, 25), (21, 24, 633, 631), (36, 18, 988, 992), (37, 28, 41, 42), (33, 31, 39, 44), (29, 33, 44, 43), (23, 19, 901, 902), (42, 41, 48, 50), (44, 39, 46, 52), (45, 42, 50, 53), (43, 44, 52, 51), (30, 37, 42, 45), (31, 35, 40, 39), (35, 30, 45, 40), (48, 51, 46, 53), (49, 51, 48), (48, 53, 50), (46, 47, 53), (52, 46, 51), (39, 40, 47, 46), (40, 45, 53, 47), (35, 58, 57, 30), (41, 55, 49, 48), (43, 51, 49, 55), (38, 29, 43, 55), (41, 28, 38, 55), (28, 22, 25, 38), (23, 29, 38, 25), (58, 56, 603, 606), (35, 31, 56, 58), (32, 54, 900, 897), (66, 63, 818, 813), (61, 60, 925, 923), (34, 27, 59, 60), (54, 34, 60, 61), (63, 57, 614, 611), (62, 56, 931, 932), (64, 62, 924, 927), (30, 57, 950, 948), (63, 67, 57), (68, 67, 816, 817), (19, 18, 36, 27, 34, 54, 32), (67, 65, 812, 816), (66, 65, 67, 63), (159, 166, 884, 868), (68, 69, 59, 27), (88, 90, 859, 857), (184, 180, 840, 841), (69, 68, 73, 72), (77, 9, 134, 113), (125, 126, 133, 132, 131), (128, 129, 112, 113, 134), (179, 183, 153, 90, 88), (163, 164, 165, 170, 169), (162, 161, 166, 167, 168), (105, 104, 109, 110, 111), (103, 102, 106, 107, 108), (129, 128, 127, 104, 105), (126, 125, 102, 103, 124), (123, 122, 121, 116, 117), (119, 118, 114, 115, 120), (148, 147, 157, 158), (146, 145, 155, 156), (192, 194, 189, 187), (193, 191, 185, 188), (158, 157, 152, 154), (156, 155, 149, 151), (117, 116, 130, 100, 101), (115, 114, 97, 99, 98), (173, 174, 78, 83), (190, 189, 194, 196, 84, 87), (101, 100, 144, 141, 142), (99, 97, 139, 140, 143), (184, 183, 179, 178, 180), (182, 181, 175, 176, 177), (187, 189, 190, 164, 163), (188, 185, 161, 162, 186), (177, 176, 195, 86, 89), (172, 173, 83, 74), (160, 159, 75, 82), (138, 137, 147, 148), (136, 135, 145, 146), (111, 110, 122, 123), (107, 106, 118, 119), (169, 170, 174, 173, 172), (167, 166, 159, 160, 171), (168, 167, 171, 79, 81), (165, 164, 190, 87, 76), (150, 182, 177, 89, 91), (154, 152, 153, 183, 184), (151, 149, 181, 182, 150), (142, 141, 137, 138), (140, 139, 135, 136), (180, 178, 196, 194, 192), (176, 175, 191, 193, 195), (196, 178, 179, 88, 84), (186, 162, 168, 81, 85), (195, 193, 188, 186, 85, 86), (174, 170, 165, 76, 78), (171, 160, 82, 79), (199, 198, 217, 218), (3, 2, 199, 200), (7, 6, 203, 204), (11, 10, 208, 209), (15, 14, 212, 213), (4, 3, 200, 201), (80, 8, 205, 215), (8, 7, 204, 205), (12, 11, 209, 210), (1, 0, 197, 198), (16, 15, 213, 214), (5, 4, 201, 202), (9, 77, 206, 207), (13, 12, 210, 211), (2, 1, 198, 199), (0, 16, 214, 197), (6, 5, 202, 203), (10, 9, 207, 208), (216, 233, 232, 231, 230, 229, 228, 227, 226, 225, 234, 224, 223, 222, 221, 220, 219, 218, 217), (197, 214, 233, 216), (208, 207, 226, 227), (200, 199, 218, 219), (209, 208, 227, 228), (201, 200, 219, 220), (215, 205, 224, 234), (210, 209, 228, 229), (202, 201, 220, 221), (211, 210, 229, 230), (203, 202, 221, 222), (212, 211, 230, 231), (204, 203, 222, 223), (213, 212, 231, 232), (205, 204, 223, 224), (198, 197, 216, 217), (214, 213, 232, 233), (207, 206, 225, 226), (236, 238, 922, 921), (242, 241, 936, 937), (241, 242, 240, 239), (899, 898, 907, 906), (33, 32, 897, 898), (240, 242, 621, 622), (250, 254, 264, 261), (251, 257, 274, 273), (250, 248, 244, 246), (244, 256, 265, 259), (262, 263, 257, 251), (264, 260, 253, 245), (263, 261, 255, 257), (250, 252, 248), (246, 258, 266, 260), (246, 254, 250), (253, 249, 271, 269), (255, 245, 270, 272), (260, 266, 249, 253), (244, 258, 246), (266, 259, 247, 249), (248, 256, 244), (245, 253, 269, 270), (249, 247, 267, 271), (254, 246, 260, 264), (248, 252, 263, 262), (256, 248, 262, 265), (252, 250, 261, 263), (258, 244, 259, 266), (265, 262, 251, 243), (259, 265, 243, 247), (261, 264, 245, 255), (273, 274, 282, 281), (270, 269, 277, 278), (271, 267, 275, 279), (268, 273, 281, 276), (269, 271, 279, 277), (243, 251, 273, 268), (257, 255, 272, 274), (247, 243, 268, 267), (293, 296, 286, 287), (289, 288, 314, 308), (279, 275, 298, 294), (288, 287, 313, 314), (276, 281, 291, 297), (267, 268, 276, 275), (274, 272, 280, 282), (272, 270, 278, 280), (278, 277, 295, 296), (290, 289, 308, 307), (277, 279, 294, 295), (298, 297, 290, 284), (309, 310, 321, 320), (292, 293, 287, 288), (285, 284, 311, 312), (296, 295, 283, 286), (275, 276, 297, 298), (281, 282, 292, 291), (291, 292, 288, 289), (280, 278, 296, 293), (282, 280, 293, 292), (295, 294, 285, 283), (297, 291, 289, 290), (294, 298, 284, 285), (302, 301, 305, 306), (24, 21, 939, 941), (284, 290, 307, 311), (17, 299, 942, 938), (305, 303, 304, 306), (301, 299, 303, 305), (300, 302, 306, 304), (283, 285, 312, 310), (287, 286, 309, 313), (320, 321, 329, 328), (310, 312, 317, 321), (311, 307, 319, 318), (308, 314, 316, 315), (312, 311, 318, 317), (314, 313, 322, 316), (313, 309, 320, 322), (307, 308, 315, 319), (324, 330, 338, 332), (317, 318, 326, 325), (321, 317, 325, 329), (319, 315, 323, 327), (318, 319, 327, 326), (315, 316, 324, 323), (316, 322, 330, 324), (322, 320, 328, 330), (372, 371, 339, 343), (330, 328, 336, 338), (328, 329, 337, 336), (325, 326, 334, 333), (329, 325, 333, 337), (327, 323, 331, 335), (326, 327, 335, 334), (323, 324, 332, 331), (345, 341, 349, 353), (373, 372, 343, 342), (371, 374, 340, 339), (374, 375, 346, 340), (375, 376, 344, 346), (376, 377, 345, 344), (378, 373, 342, 341), (377, 378, 341, 345), (354, 352, 360, 362), (343, 339, 347, 351), (342, 343, 351, 350), (339, 340, 348, 347), (340, 346, 354, 348), (346, 344, 352, 354), (344, 345, 353, 352), (341, 342, 350, 349), (355, 356, 364, 363), (352, 353, 361, 360), (349, 350, 358, 357), (353, 349, 357, 361), (351, 347, 355, 359), (350, 351, 359, 358), (347, 348, 356, 355), (348, 354, 362, 356), (369, 365, 381, 385), (356, 362, 370, 364), (362, 360, 368, 370), (360, 361, 369, 368), (357, 358, 366, 365), (361, 357, 365, 369), (359, 355, 363, 367), (358, 359, 367, 366), (337, 333, 378, 377), (333, 334, 373, 378), (336, 337, 377, 376), (338, 336, 376, 375), (332, 338, 375, 374), (331, 332, 374, 371), (334, 335, 372, 373), (335, 331, 371, 372), (420, 419, 394, 388), (367, 363, 379, 383), (366, 367, 383, 382), (363, 364, 380, 379), (364, 370, 386, 380), (370, 368, 384, 386), (368, 369, 385, 384), (365, 366, 382, 381), (390, 391, 399, 398), (419, 421, 392, 394), (421, 422, 393, 392), (424, 423, 390, 389), (422, 424, 389, 393), (426, 425, 387, 391), (423, 426, 391, 390), (425, 420, 388, 387), (401, 397, 405, 409), (387, 388, 396, 395), (388, 394, 402, 396), (394, 392, 400, 402), (392, 393, 401, 400), (389, 390, 398, 397), (393, 389, 397, 401), (391, 387, 395, 399), (408, 409, 417, 416), (399, 395, 403, 407), (398, 399, 407, 406), (395, 396, 404, 403), (396, 402, 410, 404), (402, 400, 408, 410), (400, 401, 409, 408), (397, 398, 406, 405), (414, 415, 411, 412, 418, 416, 417, 413), (405, 406, 414, 413), (409, 405, 413, 417), (407, 403, 411, 415), (406, 407, 415, 414), (403, 404, 412, 411), (404, 410, 418, 412), (410, 408, 416, 418), (379, 380, 420, 425), (382, 383, 426, 423), (383, 379, 425, 426), (385, 381, 424, 422), (381, 382, 423, 424), (384, 385, 422, 421), (386, 384, 421, 419), (380, 386, 419, 420), (470, 467, 486, 485), (434, 438, 448, 445), (435, 441, 458, 457), (434, 432, 428, 430), (428, 440, 449, 443), (446, 447, 441, 435), (448, 444, 437, 429), (447, 445, 439, 441), (434, 436, 432), (430, 442, 450, 444), (430, 438, 434), (437, 433, 455, 453), (439, 429, 454, 456), (444, 450, 433, 437), (428, 442, 430), (450, 443, 431, 433), (432, 440, 428), (429, 437, 453, 454), (433, 431, 451, 455), (438, 430, 444, 448), (432, 436, 447, 446), (440, 432, 446, 449), (436, 434, 445, 447), (442, 428, 443, 450), (449, 446, 435, 427), (443, 449, 427, 431), (445, 448, 429, 439), (457, 458, 466, 465), (454, 453, 461, 462), (455, 451, 459, 463), (452, 457, 465, 460), (453, 455, 463, 461), (427, 435, 457, 452), (441, 439, 456, 458), (431, 427, 452, 451), (477, 480, 470, 471), (473, 472, 490, 484), (463, 459, 482, 478), (472, 471, 489, 490), (460, 465, 475, 481), (451, 452, 460, 459), (458, 456, 464, 466), (456, 454, 462, 464), (462, 461, 479, 480), (474, 473, 484, 483), (461, 463, 478, 479), (482, 481, 474, 468), (485, 486, 497, 496), (476, 477, 471, 472), (469, 468, 487, 488), (480, 479, 467, 470), (459, 460, 481, 482), (465, 466, 476, 475), (475, 476, 472, 473), (464, 462, 480, 477), (466, 464, 477, 476), (479, 478, 469, 467), (481, 475, 473, 474), (478, 482, 468, 469), (468, 474, 483, 487), (467, 469, 488, 486), (471, 470, 485, 489), (496, 497, 505, 504), (486, 488, 493, 497), (487, 483, 495, 494), (484, 490, 492, 491), (488, 487, 494, 493), (490, 489, 498, 492), (489, 485, 496, 498), (483, 484, 491, 495), (500, 506, 514, 508), (493, 494, 502, 501), (497, 493, 501, 505), (495, 491, 499, 503), (494, 495, 503, 502), (491, 492, 500, 499), (492, 498, 506, 500), (498, 496, 504, 506), (548, 547, 515, 519), (506, 504, 512, 514), (504, 505, 513, 512), (501, 502, 510, 509), (505, 501, 509, 513), (503, 499, 507, 511), (502, 503, 511, 510), (499, 500, 508, 507), (521, 517, 525, 529), (549, 548, 519, 518), (547, 550, 516, 515), (550, 551, 522, 516), (551, 552, 520, 522), (552, 553, 521, 520), (554, 549, 518, 517), (553, 554, 517, 521), (530, 528, 536, 538), (519, 515, 523, 527), (518, 519, 527, 526), (515, 516, 524, 523), (516, 522, 530, 524), (522, 520, 528, 530), (520, 521, 529, 528), (517, 518, 526, 525), (531, 532, 540, 539), (528, 529, 537, 536), (525, 526, 534, 533), (529, 525, 533, 537), (527, 523, 531, 535), (526, 527, 535, 534), (523, 524, 532, 531), (524, 530, 538, 532), (545, 541, 557, 561), (532, 538, 546, 540), (538, 536, 544, 546), (536, 537, 545, 544), (533, 534, 542, 541), (537, 533, 541, 545), (535, 531, 539, 543), (534, 535, 543, 542), (513, 509, 554, 553), (509, 510, 549, 554), (512, 513, 553, 552), (514, 512, 552, 551), (508, 514, 551, 550), (507, 508, 550, 547), (510, 511, 548, 549), (511, 507, 547, 548), (596, 595, 570, 564), (543, 539, 555, 559), (542, 543, 559, 558), (539, 540, 556, 555), (540, 546, 562, 556), (546, 544, 560, 562), (544, 545, 561, 560), (541, 542, 558, 557), (566, 567, 575, 574), (595, 597, 568, 570), (597, 598, 569, 568), (600, 599, 566, 565), (598, 600, 565, 569), (602, 601, 563, 567), (599, 602, 567, 566), (601, 596, 564, 563), (577, 573, 581, 585), (563, 564, 572, 571), (564, 570, 578, 572), (570, 568, 576, 578), (568, 569, 577, 576), (565, 566, 574, 573), (569, 565, 573, 577), (567, 563, 571, 575), (584, 585, 593, 592), (575, 571, 579, 583), (574, 575, 583, 582), (571, 572, 580, 579), (572, 578, 586, 580), (578, 576, 584, 586), (576, 577, 585, 584), (573, 574, 582, 581), (590, 591, 587, 588, 594, 592, 593, 589), (581, 582, 590, 589), (585, 581, 589, 593), (583, 579, 587, 591), (582, 583, 591, 590), (579, 580, 588, 587), (580, 586, 594, 588), (586, 584, 592, 594), (555, 556, 596, 601), (558, 559, 602, 599), (559, 555, 601, 602), (561, 557, 600, 598), (557, 558, 599, 600), (560, 561, 598, 597), (562, 560, 597, 595), (556, 562, 595, 596), (605, 606, 963, 962), (608, 607, 964, 965), (604, 603, 615, 616), (57, 58, 606, 605), (57, 605, 618, 614), (607, 608, 613, 617), (610, 612, 613, 616), (609, 610, 616, 615), (612, 611, 617, 613), (611, 614, 618, 617), (64, 63, 611, 612), (608, 604, 616, 613), (603, 56, 609, 615), (62, 64, 612, 610), (56, 62, 610, 609), (605, 607, 617, 618), (621, 620, 619, 622), (238, 236, 623, 624), (619, 620, 628, 627), (621, 242, 625, 629), (624, 623, 627, 628), (623, 626, 630, 627), (625, 624, 628, 629), (240, 622, 630, 626), (236, 240, 626, 623), (622, 619, 627, 630), (620, 621, 629, 628), (242, 238, 624, 625), (633, 634, 635, 636), (631, 636, 635, 632), (633, 636, 631), (22, 21, 631, 632), (24, 23, 634, 633), (679, 676, 695, 694), (643, 647, 657, 654), (644, 650, 667, 666), (643, 641, 637, 639), (637, 649, 658, 652), (655, 656, 650, 644), (657, 653, 646, 638), (656, 654, 648, 650), (643, 645, 641), (639, 651, 659, 653), (639, 647, 643), (646, 642, 664, 662), (648, 638, 663, 665), (653, 659, 642, 646), (637, 651, 639), (659, 652, 640, 642), (641, 649, 637), (638, 646, 662, 663), (642, 640, 660, 664), (647, 639, 653, 657), (641, 645, 656, 655), (649, 641, 655, 658), (645, 643, 654, 656), (651, 637, 652, 659), (658, 655, 644, 26), (652, 658, 26, 640), (654, 657, 638, 648), (666, 667, 675, 674), (663, 662, 670, 671), (664, 660, 668, 672), (661, 666, 674, 669), (662, 664, 672, 670), (26, 644, 666, 661), (650, 648, 665, 667), (640, 26, 661, 660), (686, 689, 679, 680), (682, 681, 699, 693), (672, 668, 691, 687), (681, 680, 698, 699), (669, 674, 684, 690), (660, 661, 669, 668), (667, 665, 673, 675), (665, 663, 671, 673), (671, 670, 688, 689), (683, 682, 693, 692), (670, 672, 687, 688), (691, 690, 683, 677), (694, 695, 706, 705), (685, 686, 680, 681), (678, 677, 696, 697), (689, 688, 676, 679), (668, 669, 690, 691), (674, 675, 685, 684), (684, 685, 681, 682), (673, 671, 689, 686), (675, 673, 686, 685), (688, 687, 678, 676), (690, 684, 682, 683), (687, 691, 677, 678), (677, 683, 692, 696), (676, 678, 697, 695), (680, 679, 694, 698), (705, 706, 714, 713), (695, 697, 702, 706), (696, 692, 704, 703), (693, 699, 701, 700), (697, 696, 703, 702), (699, 698, 707, 701), (698, 694, 705, 707), (692, 693, 700, 704), (709, 715, 723, 717), (702, 703, 711, 710), (706, 702, 710, 714), (704, 700, 708, 712), (703, 704, 712, 711), (700, 701, 709, 708), (701, 707, 715, 709), (707, 705, 713, 715), (757, 756, 724, 728), (715, 713, 721, 723), (713, 714, 722, 721), (710, 711, 719, 718), (714, 710, 718, 722), (712, 708, 716, 720), (711, 712, 720, 719), (708, 709, 717, 716), (730, 726, 734, 738), (758, 757, 728, 727), (756, 759, 725, 724), (759, 760, 731, 725), (760, 761, 729, 731), (761, 762, 730, 729), (763, 758, 727, 726), (762, 763, 726, 730), (739, 737, 745, 747), (728, 724, 732, 736), (727, 728, 736, 735), (724, 725, 733, 732), (725, 731, 739, 733), (731, 729, 737, 739), (729, 730, 738, 737), (726, 727, 735, 734), (740, 741, 749, 748), (737, 738, 746, 745), (734, 735, 743, 742), (738, 734, 742, 746), (736, 732, 740, 744), (735, 736, 744, 743), (732, 733, 741, 740), (733, 739, 747, 741), (754, 750, 766, 770), (741, 747, 755, 749), (747, 745, 753, 755), (745, 746, 754, 753), (742, 743, 751, 750), (746, 742, 750, 754), (744, 740, 748, 752), (743, 744, 752, 751), (722, 718, 763, 762), (718, 719, 758, 763), (721, 722, 762, 761), (723, 721, 761, 760), (717, 723, 760, 759), (716, 717, 759, 756), (719, 720, 757, 758), (720, 716, 756, 757), (805, 804, 779, 773), (752, 748, 764, 768), (751, 752, 768, 767), (748, 749, 765, 764), (749, 755, 771, 765), (755, 753, 769, 771), (753, 754, 770, 769), (750, 751, 767, 766), (775, 776, 784, 783), (804, 806, 777, 779), (806, 807, 778, 777), (809, 808, 775, 774), (807, 809, 774, 778), (811, 810, 772, 776), (808, 811, 776, 775), (810, 805, 773, 772), (786, 782, 790, 794), (772, 773, 781, 780), (773, 779, 787, 781), (779, 777, 785, 787), (777, 778, 786, 785), (774, 775, 783, 782), (778, 774, 782, 786), (776, 772, 780, 784), (793, 794, 802, 801), (784, 780, 788, 792), (783, 784, 792, 791), (780, 781, 789, 788), (781, 787, 795, 789), (787, 785, 793, 795), (785, 786, 794, 793), (782, 783, 791, 790), (799, 800, 796, 797, 803, 801, 802, 798), (790, 791, 799, 798), (794, 790, 798, 802), (792, 788, 796, 800), (791, 792, 800, 799), (788, 789, 797, 796), (789, 795, 803, 797), (795, 793, 801, 803), (764, 765, 805, 810), (767, 768, 811, 808), (768, 764, 810, 811), (770, 766, 809, 807), (766, 767, 808, 809), (769, 770, 807, 806), (771, 769, 806, 804), (765, 771, 804, 805), (812, 813, 814, 819), (815, 814, 813, 818), (817, 816, 812, 819), (69, 70, 814, 815), (63, 69, 815, 818), (71, 68, 817, 819), (70, 71, 819, 814), (65, 66, 813, 812), (820, 821, 823, 822, 830, 828, 827, 829, 826, 825, 832, 831, 833, 834, 835, 841, 840, 842, 837, 836, 838, 839, 824), (72, 112, 822, 823), (180, 192, 842, 840), (111, 123, 829, 827), (70, 69, 821, 820), (154, 184, 841, 835), (101, 142, 832, 825), (158, 154, 835, 834), (129, 105, 828, 830), (169, 172, 839, 838), (192, 187, 837, 842), (123, 117, 826, 829), (117, 101, 825, 826), (142, 138, 831, 832), (105, 111, 827, 828), (172, 74, 824, 839), (163, 169, 838, 836), (74, 70, 820, 824), (138, 148, 833, 831), (112, 129, 830, 822), (69, 72, 823, 821), (187, 163, 836, 837), (148, 158, 834, 833), (844, 843, 847, 852, 848, 849, 853, 854, 857, 859, 862, 864, 865, 863, 861, 860, 858, 855, 856, 850, 851, 845, 846), (83, 78, 848, 852), (74, 83, 852, 847), (70, 74, 847, 843), (91, 89, 858, 860), (87, 84, 854, 853), (92, 91, 860, 861), (86, 85, 856, 855), (78, 76, 849, 848), (90, 93, 862, 859), (76, 87, 853, 849), (81, 79, 851, 850), (94, 92, 861, 863), (82, 75, 846, 845), (85, 81, 850, 856), (93, 95, 864, 862), (84, 88, 857, 854), (79, 82, 845, 851), (96, 94, 863, 865), (75, 71, 844, 846), (89, 86, 855, 858), (71, 70, 843, 844), (95, 96, 865, 864), (866, 867, 869, 868, 884, 885, 887, 888, 886, 881, 882, 883, 880, 879, 871, 872, 876, 875, 873, 874, 877, 878, 870), (161, 185, 887, 885), (97, 114, 876, 872), (68, 71, 867, 866), (106, 102, 874, 873), (191, 175, 886, 888), (181, 149, 882, 881), (131, 73, 870, 878), (166, 161, 885, 884), (125, 131, 878, 877), (175, 181, 881, 886), (75, 159, 868, 869), (145, 135, 879, 880), (149, 155, 883, 882), (102, 125, 877, 874), (114, 118, 875, 876), (71, 75, 869, 867), (139, 97, 872, 871), (135, 139, 871, 879), (185, 191, 888, 887), (155, 145, 880, 883), (73, 68, 866, 870), (118, 106, 873, 875), (891, 890, 894, 895), (240, 236, 890, 891), (239, 240, 891, 892), (236, 235, 889, 890), (896, 895, 894, 893), (892, 891, 895, 896), (31, 33, 898, 899), (890, 889, 893, 894), (54, 31, 899, 900), (905, 904, 913, 914), (29, 23, 902, 903), (19, 32, 905, 901), (33, 29, 903, 904), (32, 33, 904, 905), (908, 909, 906, 907), (897, 900, 909, 908), (900, 899, 906, 909), (898, 897, 908, 907), (910, 914, 913, 912, 911), (904, 903, 912, 913), (901, 905, 914, 910), (903, 902, 911, 912), (902, 901, 910, 911), (915, 917, 918, 916), (22, 18, 916, 918), (17, 21, 917, 915), (18, 17, 915, 916), (920, 921, 922, 919), (237, 235, 920, 919), (238, 237, 919, 922), (235, 236, 921, 920), (924, 923, 925, 927), (925, 926, 929, 928, 927), (69, 63, 928, 929), (59, 69, 929, 926), (63, 64, 927, 928), (60, 59, 926, 925), (62, 61, 923, 924), (931, 930, 933, 932), (54, 61, 933, 930), (56, 54, 930, 931), (61, 62, 932, 933), (935, 934, 937, 936), (241, 237, 935, 936), (238, 242, 937, 934), (237, 238, 934, 935), (941, 939, 943, 945), (940, 941, 945, 944), (939, 938, 942, 943), (301, 302, 945, 943), (299, 301, 943, 942), (300, 20, 940, 944), (302, 300, 944, 945), (21, 17, 938, 939), (951, 952, 959, 958), (57, 67, 951, 950), (36, 37, 946, 947), (68, 27, 949, 952), (27, 36, 947, 949), (67, 68, 952, 951), (37, 30, 948, 946), (954, 953, 955, 957, 958, 959, 956), (948, 950, 957, 955), (946, 948, 955, 953), (952, 949, 956, 959), (950, 951, 958, 957), (949, 947, 954, 956), (947, 946, 953, 954), (964, 962, 968, 970), (962, 963, 969, 968), (607, 605, 962, 964), (604, 608, 965, 961), (606, 603, 960, 963), (603, 604, 961, 960), (973, 972, 984, 982), (976, 977, 986, 985), (961, 965, 971, 967), (963, 960, 966, 969), (960, 961, 967, 966), (965, 964, 970, 971), (975, 972, 973, 977), (974, 975, 977, 976), (968, 969, 975, 974), (974, 976, 985, 987), (967, 971, 981, 979), (969, 966, 972, 975), (981, 980, 985, 986), (978, 979, 982, 984), (980, 983, 987, 985), (979, 981, 986, 982), (972, 966, 978, 984), (977, 973, 982, 986), (968, 974, 987, 983), (970, 968, 983, 980), (971, 970, 980, 981), (966, 967, 979, 978), (991, 992, 997, 996), (28, 37, 991, 990), (37, 36, 992, 991), (18, 22, 989, 988), (22, 28, 990, 989), (993, 994, 995, 996, 997), (988, 989, 994, 993), (992, 988, 993, 997), (990, 991, 996, 995), (989, 990, 995, 994)])
me_cube.polygons.foreach_set('material_index', [3, 3, 3, 3, 3, 3, 3, 3, 3, 3, 3, 3, 3, 3, 3, 3, 3, 3, 0, 3, 3, 3, 3, 3, 3, 0, 3, 0, 0, 0, 3, 0, 0, 0, 0, 0, 0, 0, 0, 0, 0, 0, 0, 0, 0, 3, 0, 0, 0, 0, 3, 3, 3, 3, 3, 0, 3, 3, 3, 0, 3, 3, 3, 3, 3, 3, 0, 0, 3, 3, 3, 3, 3, 3, 3, 3, 3, 3, 3, 3, 3, 3, 3, 3, 3, 3, 3, 3, 3, 3, 3, 3, 3, 3, 3, 3, 3, 3, 3, 3, 3, 3, 3, 3, 3, 3, 3, 3, 3, 3, 3, 3, 3, 3, 3, 3, 3, 3, 3, 3, 3, 3, 3, 3, 3, 3, 3, 3, 3, 3, 3, 3, 3, 3, 3, 3, 3, 3, 3, 3, 3, 3, 1, 3, 3, 3, 3, 3, 3, 3, 3, 3, 3, 3, 3, 3, 3, 3, 3, 3, 3, 3, 3, 3, 3, 3, 0, 0, 0, 0, 0, 0, 0, 0, 0, 0, 0, 0, 0, 0, 0, 0, 0, 0, 0, 0, 0, 0, 0, 0, 0, 0, 2, 2, 2, 2, 2, 0, 0, 0, 0, 0, 0, 0, 0, 2, 2, 2, 0, 0, 0, 0, 0, 0, 0, 0, 0, 0, 0, 0, 0, 0, 0, 0, 3, 3, 0, 3, 1, 3, 3, 0, 0, 0, 0, 0, 0, 0, 0, 0, 0, 2, 0, 0, 0, 0, 0, 0, 0, 0, 2, 2, 2, 2, 2, 2, 2, 0, 0, 0, 0, 0, 0, 0, 0, 0, 0, 0, 0, 0, 0, 0, 0, 0, 0, 0, 0, 0, 0, 0, 0, 2, 0, 0, 0, 0, 0, 0, 0, 0, 0, 0, 0, 0, 0, 0, 0, 0, 2, 2, 2, 2, 2, 2, 2, 0, 0, 0, 0, 0, 0, 0, 0, 0, 0, 0, 0, 0, 0, 0, 0, 0, 0, 0, 0, 0, 0, 0, 0, 2, 0, 0, 0, 0, 0, 0, 0, 0, 0, 0, 0, 0, 0, 0, 0, 0, 0, 0, 0, 0, 0, 0, 0, 0, 0, 0, 0, 0, 0, 0, 0, 0, 0, 0, 0, 0, 0, 0, 0, 0, 0, 0, 2, 2, 2, 2, 2, 0, 0, 0, 0, 0, 0, 0, 0, 2, 2, 2, 0, 0, 0, 0, 0, 0, 0, 0, 0, 0, 0, 0, 0, 0, 0, 0, 0, 0, 0, 0, 0, 0, 0, 0, 0, 0, 0, 2, 0, 0, 0, 0, 0, 0, 0, 0, 2, 2, 2, 2, 2, 2, 2, 0, 0, 0, 0, 0, 0, 0, 0, 0, 0, 0, 0, 0, 0, 0, 0, 0, 0, 0, 0, 0, 0, 0, 0, 2, 0, 0, 0, 0, 0, 0, 0, 0, 0, 0, 0, 0, 0, 0, 0, 0, 2, 2, 2, 2, 2, 2, 2, 0, 0, 0, 0, 0, 0, 0, 0, 0, 0, 0, 3, 0, 0, 0, 0, 0, 0, 0, 0, 0, 0, 0, 0, 2, 0, 0, 0, 0, 0, 0, 0, 0, 0, 0, 0, 0, 0, 0, 0, 3, 0, 0, 3, 3, 0, 0, 0, 0, 0, 0, 0, 3, 0, 0, 0, 0, 0, 0, 3, 0, 0, 0, 3, 0, 0, 0, 0, 0, 0, 0, 0, 0, 0, 0, 0, 0, 0, 0, 0, 0, 0, 0, 0, 0, 0, 0, 0, 0, 0, 0, 0, 0, 0, 0, 0, 0, 0, 0, 0, 2, 2, 2, 2, 2, 0, 0, 0, 0, 0, 0, 0, 0, 2, 2, 2, 0, 0, 0, 0, 0, 0, 0, 0, 0, 0, 0, 0, 0, 0, 0, 0, 0, 0, 0, 0, 0, 0, 0, 0, 0, 0, 0, 2, 0, 0, 0, 0, 0, 0, 0, 0, 2, 2, 2, 2, 2, 2, 2, 0, 0, 0, 0, 0, 0, 0, 0, 0, 0, 0, 0, 0, 0, 0, 0, 0, 0, 0, 0, 0, 0, 0, 0, 2, 0, 0, 0, 0, 0, 0, 0, 0, 0, 0, 0, 0, 0, 0, 0, 0, 2, 2, 2, 2, 2, 2, 2, 0, 0, 0, 0, 0, 0, 0, 0, 0, 0, 0, 0, 0, 0, 0, 0, 0, 0, 0, 0, 0, 0, 0, 0, 2, 0, 0, 0, 0, 0, 0, 0, 0, 0, 0, 0, 0, 0, 0, 0, 0, 0, 0, 0, 3, 0, 0, 0, 3, 3, 3, 3, 3, 3, 3, 3, 3, 3, 3, 3, 3, 3, 3, 3, 3, 3, 3, 3, 3, 3, 3, 3, 3, 3, 3, 3, 3, 3, 3, 3, 3, 3, 3, 3, 3, 3, 3, 3, 3, 3, 3, 3, 3, 3, 3, 3, 3, 3, 3, 3, 3, 3, 3, 3, 3, 3, 3, 3, 3, 3, 3, 3, 3, 3, 3, 3, 3, 3, 3, 3, 3, 1, 3, 3, 3, 3, 3, 3, 3, 3, 3, 1, 3, 3, 3, 1, 3, 3, 3, 3, 3, 3, 3, 3, 3, 3, 3, 3, 3, 3, 3, 3, 3, 3, 3, 3, 3, 3, 3, 3, 3, 3, 3, 3, 3, 3, 3, 3, 3, 3, 3, 3, 3, 3, 3, 3, 3, 3, 1, 3, 3, 3, 3, 3, 3, 3, 3, 0, 0, 3, 0, 0, 0, 3, 3, 3, 3, 0, 0, 3, 0, 0, 3, 0, 0, 0, 0, 3, 0, 3, 0, 0, 0, 3, 3, 3, 3, 3, 1, 3, 3, 3, 3])
me_cube.materials.append(mat_gray)
me_cube.materials.append(mat_black)
me_cube.materials.append(mat_cyan)
me_cube.materials.append(mat_wheat)
me_cube.use_remesh_preserve_volume = False
me_cube.use_remesh_preserve_attributes = False
me_cube.use_mirror_vertex_groups = False
me_cube.update()

# ---- objects
ob_monastery = bpy.data.objects.new('Monastery', me_cube)

# ---- transforms, parenting, visibility, modifiers, constraints
ob_monastery.location = (0.0, 0.0, 0.0)
ob_monastery.scale = (1.981, 1.981, 1.981)
ob_monastery.lock_rotations_4d = False
ob_monastery.empty_display_type = 'ARROWS'
ob_monastery.lineart.crease_threshold = 0.0

# ---- collection membership
col_collection_1.objects.link(ob_monastery)

# ---- scene / render settings (as saved in the file)
scene.frame_start = 1; scene.frame_end = 250; scene.frame_set(1)
scene.render.engine = 'CYCLES'
scene.render.resolution_percentage = 50
scene.render.dither_intensity = 0.0
scene.cycles.use_denoising = False
scene.cycles.samples = 128
scene.cycles.sampling_pattern = 'TABULATED_SOBOL'
scene.cycles.light_sampling_threshold = 0.0
scene.cycles.use_adaptive_sampling = False
scene.cycles.use_light_tree = False
scene.cycles.blur_glossy = 0.0
scene.cycles.sample_clamp_indirect = 0.0
scene.view_settings.view_transform = 'Standard'
bpy.context.view_layer.update()

# ---- added for rendering (the .blend has no active camera and no usable light): camera, sun
cam_auto = bpy.data.cameras.new('AutoCamera')
cam_auto.lens = 50.0
cam_auto.sensor_width = 36.0
cam_auto.clip_end = 1000.0
ob_auto_camera = bpy.data.objects.new('AutoCamera', cam_auto)
scene.collection.objects.link(ob_auto_camera)
ob_auto_camera.location = (26.8008, -31.5082, 29.6762)
ob_auto_camera.rotation_euler = (1.09748, -7.21219e-08, 0.694738)
scene.camera = ob_auto_camera
light_auto_sun = bpy.data.lights.new('AutoSun', 'SUN')
light_auto_sun.energy = 3.0
light_auto_sun.angle = 0.0523599
ob_auto_sun = bpy.data.objects.new('AutoSun', light_auto_sun)
scene.collection.objects.link(ob_auto_sun)
ob_auto_sun.rotation_euler = (0.872665, 0.174533, 0.523599)
bpy.context.view_layer.update()
